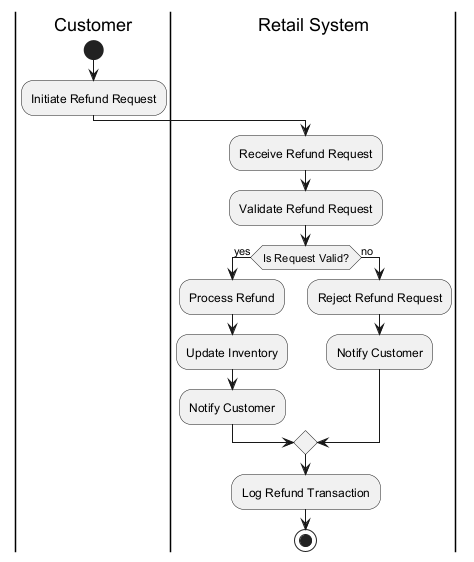

The diagram above was rendered by PlantUML. Its source (embedded in the PNG):
@startuml
|Customer|
start
:Initiate Refund Request;
|Retail System|
:Receive Refund Request;
:Validate Refund Request;
if (Is Request Valid?) then (yes)
  |Retail System|
  :Process Refund;
  :Update Inventory;
  :Notify Customer;
else (no)
  |Retail System|
  :Reject Refund Request;
  :Notify Customer;
endif
:Log Refund Transaction;
stop
@enduml